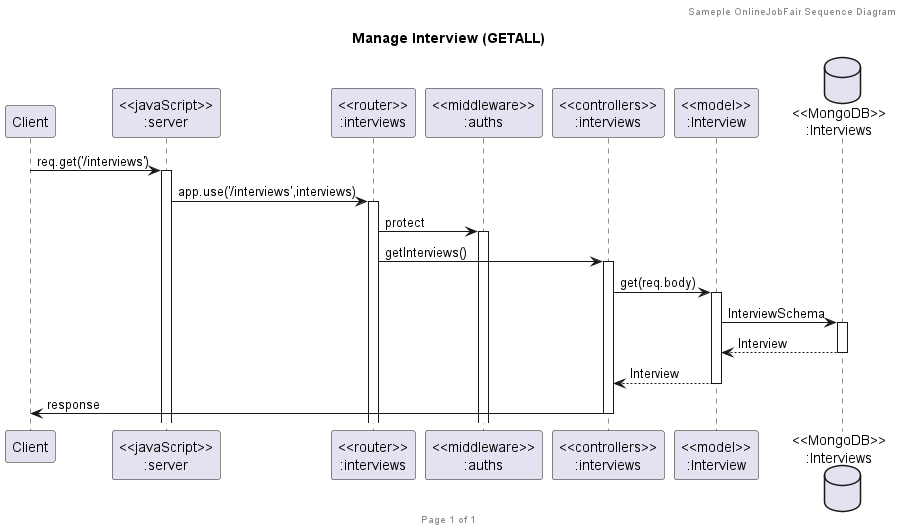

The diagram above was rendered by PlantUML. Its source (embedded in the PNG):
@startuml Manage Interview (GET)

header Sameple OnlineJobFair Sequence Diagram
footer Page %page% of %lastpage%
title "Manage Interview (GETALL)"

participant "Client" as client
participant "<<javaScript>>\n:server" as server
participant "<<router>>\n:interviews" as routerInterviews
participant "<<middleware>>\n:auths" as auth
participant "<<controllers>>\n:interviews" as controllersInterviews
participant "<<model>>\n:Interview" as modelInterview
database "<<MongoDB>>\n:Interviews" as InterviewsDatabase

client->server ++:req.get('/interviews')
server->routerInterviews ++:app.use('/interviews',interviews)
routerInterviews -> auth ++:protect
routerInterviews -> controllersInterviews ++:getInterviews()
controllersInterviews->modelInterview ++:get(req.body)
modelInterview ->InterviewsDatabase ++: InterviewSchema
InterviewsDatabase --> modelInterview --: Interview
controllersInterviews <-- modelInterview --:Interview
controllersInterviews->client --:response

@enduml